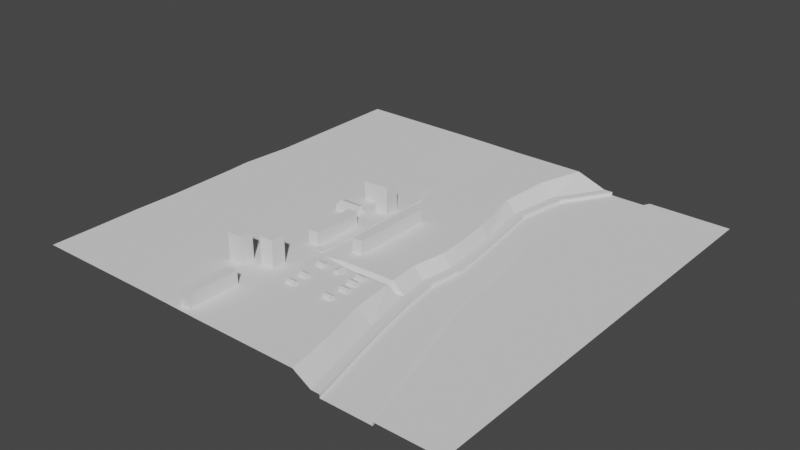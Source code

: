 # Source: hood.blend  (saved by Blender 3.3.6; exported with 4.5.12 LTS)
import bpy
from mathutils import Matrix  # noqa: F401  (used for matrix-valued properties, if any)

bpy.ops.wm.read_factory_settings(use_empty=True)
scene = bpy.context.scene
scene.name = 'Scene'

# ---- collections
col_collection = bpy.data.collections.new('Collection'); scene.collection.children.link(col_collection)

# ---- world
world_world = bpy.data.worlds.new('World'); scene.world = world_world
world_world.use_nodes = True; world_world.node_tree.nodes.clear()
_N = world_world.node_tree.nodes; _L = world_world.node_tree.links
n0 = _N.new('ShaderNodeOutputWorld'); n0.name = 'World Output'; n0.location = (300, 300)
n1 = _N.new('ShaderNodeBackground'); n1.name = 'Background'; n1.location = (10, 300)
n1.inputs[0].default_value = (0.05088, 0.05088, 0.05088, 1.0)
_L.new(n1.outputs[0], n0.inputs[0])
n0.is_active_output = True
world_world.color = (0.05088, 0.05088, 0.05088)
world_world.use_sun_shadow = False
world_world.sun_shadow_jitter_overblur = 0.0

# ---- meshes
me_plane = bpy.data.meshes.new('Plane')
me_plane.from_pydata([(-3.378, 23.53, 1.516), (30.01, -30.01, 0.0), (-3.101, 30.01, 1.516), (30.01, 30.01, 0.0), (14.26, -30.01, 0.0), (12.76, 30.01, 0.0), (8.593, 23.28, 0.0), (7.404, 16.09, 0.0), (8.644, 8.064, 0.0), (9.463, 2.131, 0.0), (9.755, -1.015, 0.0), (9.184, -5.596, 0.0), (11.05, -16.86, 0.0), (12.5, -23.0, 0.0), (16.38, 23.01, 0.0), (14.92, 23.28, 0.0), (18.53, 30.01, 0.0), (20.14, 30.01, 0.0), (22.85, -30.01, 0.0), (21.3, -30.01, 0.0), (13.32, 16.7, 0.0), (14.84, 16.69, 0.0), (12.99, 7.817, 0.0), (14.51, 8.027, 0.0), (14.23, 2.177, 0.0), (15.75, 2.312, 0.0), (14.64, -1.108, 0.0), (16.17, -1.048, 0.0), (15.0, -5.385, 0.0), (16.53, -5.27, 0.0), (17.57, -15.86, 0.0), (19.03, -15.5, 0.0), (19.31, -21.94, 0.0), (20.77, -21.62, 0.0), (13.05, -30.01, 0.0), (11.47, 30.01, 0.0), (7.437, 23.49, 0.0), (6.206, 16.01, 0.0), (7.499, 8.038, 0.0), (8.278, 2.057, 0.0), (8.563, -0.9908, 0.0), (7.988, -5.625, 0.0), (9.891, -17.09, 0.0), (11.35, -23.26, 0.0), (10.55, -30.01, 1.516), (-30.5, -30.01, 1.616), (-29.94, 30.01, 1.616), (7.289, 30.01, 1.516), (-29.94, 23.54, 1.616), (5.288, 23.53, 1.516), (-29.94, 16.0, 1.616), (4.798, 16.0, 1.516), (-29.94, 9.458, 1.616), (6.57, 8.013, 1.516), (-30.56, 2.228, 1.616), (7.23, 2.044, 1.516), (-30.41, -0.9855, 1.616), (7.358, -0.9882, 1.516), (-30.35, -5.625, 1.616), (6.587, -5.627, 1.516), (-30.48, -17.13, 1.616), (7.675, -17.12, 1.516), (-30.45, -23.3, 1.616), (9.29, -23.29, 1.516), (-3.608, 16.0, 1.516), (-3.812, 8.823, 1.516), (-3.777, 2.042, 1.516), (-3.805, -0.8744, 1.516), (-3.812, -5.627, 1.516), (-3.868, -10.25, 1.516), (-3.937, -17.13, 1.516), (-4.026, -23.29, 1.516), (-4.078, -30.01, 1.516), (8.593, 23.28, -0.4871), (12.76, 30.01, -0.4871), (7.404, 16.09, -0.4871), (8.644, 8.064, -0.4871), (9.463, 2.131, -0.4871), (9.755, -1.015, -0.4871), (9.184, -5.596, -0.4871), (11.05, -16.86, -0.4871), (12.5, -23.0, -0.4871), (14.26, -30.01, -0.4871), (14.92, 23.28, -0.4871), (13.32, 16.7, -0.4871), (12.99, 7.817, -0.4871), (18.53, 30.01, -0.4871), (14.23, 2.177, -0.4871), (14.64, -1.108, -0.4871), (15.0, -5.385, -0.4871), (17.57, -15.86, -0.4871), (19.31, -21.94, -0.4871), (21.3, -30.01, -0.4871), (-6.457, 2.394, 1.5), (-6.457, 2.394, 5.381), (-6.457, 4.394, 1.5), (-6.457, 4.394, 5.381), (-4.457, 2.394, 1.5), (-4.457, 2.394, 5.381), (-4.457, 4.394, 1.5), (-4.457, 4.394, 5.381), (-9.812, 4.228, 1.5), (-9.812, 4.228, 4.19), (-9.812, 6.228, 1.5), (-9.812, 6.228, 4.19), (-7.812, 4.228, 1.5), (-7.812, 4.228, 4.19), (-7.812, 6.228, 1.5), (-7.812, 6.228, 4.19), (-10.53, -0.6713, 1.5), (-10.53, -0.6713, 2.303), (-10.53, 1.316, 1.5), (-10.53, 1.316, 2.303), (-7.572, -0.6713, 1.5), (-7.572, -0.6713, 2.303), (-7.572, 1.316, 1.5), (-7.572, 1.316, 2.303), (-10.53, 0.3222, 2.675), (-7.572, 0.3222, 2.675), (-6.957, -9.395, 1.5), (-6.957, -9.395, 3.417), (-6.957, -2.193, 1.5), (-6.957, -2.193, 3.417), (-5.466, -9.395, 1.5), (-5.466, -9.395, 3.417), (-5.466, -2.193, 1.5), (-5.466, -2.193, 3.417), (-1.321, -7.688, 1.5), (-1.321, -7.688, 3.417), (-1.321, 3.849, 1.5), (-1.321, 3.849, 3.417), (0.1692, -7.688, 1.5), (0.1692, -7.688, 3.417), (0.1692, 3.849, 1.5), (0.1692, 3.849, 3.417), (-12.14, 16.0, 1.616), (-11.8, 30.01, 1.616), (-11.99, 23.53, 1.616), (-12.28, 9.036, 1.616), (-12.46, 2.105, 1.616), (-12.43, -0.9116, 1.616), (-12.42, -5.626, 1.616), (-12.54, -17.13, 1.616), (-12.59, -23.3, 1.616), (-12.64, -30.01, 1.616), (-3.812, 8.823, 1.616), (-3.777, 2.042, 1.616), (-3.805, -0.8744, 1.616), (-3.812, -5.627, 1.616), (-3.868, -10.25, 1.616), (-5.2, 16.0, 1.538), (-4.988, 23.53, 1.538), (-5.386, 8.871, 1.616), (-4.731, 30.01, 1.538), (-5.374, -17.13, 1.537), (-5.455, -23.29, 1.537), (-5.507, -30.01, 1.537), (-7.532, -16.94, 1.5), (-5.319, -5.627, 1.616), (-5.341, -0.8824, 1.616), (-5.355, 2.056, 1.616), (-7.532, -16.94, 5.381), (-7.532, -14.94, 1.5), (-7.532, -14.94, 5.381), (-5.532, -16.94, 1.5), (-5.532, -16.94, 5.381), (-5.532, -14.94, 1.5), (-5.532, -14.94, 5.381), (-11.11, -18.65, 1.5), (-11.11, -18.65, 5.381), (-11.11, -16.65, 1.5), (-11.11, -16.65, 5.381), (-9.109, -18.65, 1.5), (-9.109, -18.65, 5.381), (-9.109, -16.65, 1.5), (-9.109, -16.65, 5.381), (-7.618, -29.18, 1.5), (-7.618, -29.18, 3.417), (-7.618, -21.98, 1.5), (-7.618, -21.98, 3.417), (-6.128, -29.18, 1.5), (-6.128, -29.18, 3.417), (-6.128, -21.98, 1.5), (-6.128, -21.98, 3.417), (-2.25, -16.1, 1.504), (-2.25, -16.1, 1.834), (-2.25, -15.28, 1.504), (-2.25, -15.28, 1.834), (-1.034, -16.1, 1.504), (-1.034, -16.1, 1.834), (-1.034, -15.28, 1.504), (-1.034, -15.28, 1.834), (-2.25, -15.69, 1.988), (-1.034, -15.69, 1.988), (-2.391, -13.01, 1.504), (-2.391, -13.01, 1.834), (-2.391, -12.19, 1.504), (-2.391, -12.19, 1.834), (-1.175, -13.01, 1.504), (-1.175, -13.01, 1.834), (-1.175, -12.19, 1.504), (-1.175, -12.19, 1.834), (-2.391, -12.6, 1.988), (-1.175, -12.6, 1.988), (0.4575, -11.71, 1.504), (0.4575, -11.71, 1.834), (1.275, -11.71, 1.504), (1.275, -11.71, 1.834), (0.4575, -12.92, 1.504), (0.4575, -12.92, 1.834), (1.275, -12.92, 1.504), (1.275, -12.92, 1.834), (0.8664, -11.71, 1.988), (0.8664, -12.92, 1.988), (4.47, -11.68, 1.504), (4.47, -11.68, 1.834), (4.47, -12.5, 1.504), (4.47, -12.5, 1.834), (3.254, -11.68, 1.504), (3.254, -11.68, 1.834), (3.254, -12.5, 1.504), (3.254, -12.5, 1.834), (4.47, -12.09, 1.988), (3.254, -12.09, 1.988), (4.563, -13.13, 1.509), (4.563, -13.13, 1.84), (4.563, -13.95, 1.509), (4.563, -13.95, 1.84), (3.347, -13.13, 1.509), (3.347, -13.13, 1.84), (3.347, -13.95, 1.509), (3.347, -13.95, 1.84), (4.563, -13.54, 1.993), (3.347, -13.54, 1.993), (4.834, -14.81, 1.504), (4.834, -14.81, 1.834), (4.834, -15.63, 1.504), (4.834, -15.63, 1.834), (3.618, -14.81, 1.504), (3.618, -14.81, 1.834), (3.618, -15.63, 1.504), (3.618, -15.63, 1.834), (4.834, -15.22, 1.988), (3.618, -15.22, 1.988), (4.455, -17.09, 1.504), (4.455, -17.09, 1.834), (4.455, -17.9, 1.504), (4.455, -17.9, 1.834), (3.239, -17.09, 1.504), (3.239, -17.09, 1.834), (3.239, -17.9, 1.504), (3.239, -17.9, 1.834), (4.455, -17.49, 1.988), (3.239, -17.49, 1.988), (-1.018, -17.41, 1.504), (-1.018, -17.41, 1.834), (-1.018, -18.23, 1.504), (-1.018, -18.23, 1.834), (-2.234, -17.41, 1.504), (-2.234, -17.41, 1.834), (-2.234, -18.23, 1.504), (-2.234, -18.23, 1.834), (-1.018, -17.82, 1.988), (-2.234, -17.82, 1.988), (-12.43, -9.835, 1.616), (-5.297, -10.26, 1.616), (9.904, -10.84, 0.0), (9.732, -9.77, 0.0), (9.844, -10.5, 0.0), (9.781, -10.11, 0.0), (15.62, -9.67, 0.0), (15.87, -10.74, 0.0), (15.68, -10.01, 0.0), (15.77, -10.4, 0.0), (17.24, -9.674, 0.0), (17.5, -10.75, 0.0), (17.31, -10.02, 0.0), (17.4, -10.41, 0.0), (8.512, -9.86, 0.0), (8.683, -10.93, 0.0), (8.559, -10.2, 0.0), (8.622, -10.59, 0.0), (-30.31, -11.62, 1.616), (-30.3, -10.53, 1.616), (-30.3, -11.27, 1.616), (-30.3, -10.88, 1.616), (6.906, -9.93, 1.516), (7.005, -11.01, 1.516), (6.934, -10.27, 0.2293), (6.97, -10.67, 0.2293), (9.732, -9.77, -0.4871), (9.904, -10.84, -0.4871), (9.781, -10.11, -0.4871), (9.844, -10.5, -0.4871), (15.62, -9.67, -0.4871), (15.87, -10.74, -0.4871), (15.68, -10.01, -0.4871), (15.77, -10.4, -0.4871), (-12.44, -11.47, 1.616), (-12.43, -10.38, 1.616), (-12.44, -11.1, 1.616), (-12.43, -10.74, 1.616), (-5.301, -11.4, 1.609), (-5.3, -11.04, 1.611), (-5.298, -10.68, 1.614), (-3.874, -11.39, 1.516), (-3.872, -11.03, 1.516), (-3.87, -10.67, 1.516), (-2.556, 23.53, 1.516), (-2.8, 16.0, 1.516), (-2.892, 8.778, 1.516), (-2.822, 2.043, 1.516), (-2.842, -0.8808, 1.516), (-2.891, -5.627, 1.516), (-2.948, -17.13, 1.516), (-2.941, -23.29, 1.516), (-2.919, -30.01, 1.516), (-2.181, 30.01, 1.516), (-2.926, -10.23, 1.516), (-2.926, -11.37, 1.516), (-2.926, -11.01, 1.511), (-2.926, -10.64, 1.511), (1.366, 23.53, 1.516), (0.999, 16.0, 1.516), (1.839, 8.395, 1.516), (2.204, 2.043, 1.516), (2.258, -0.9345, 1.516), (1.848, -5.627, 1.516), (2.363, -17.12, 1.516), (3.174, -23.29, 1.516), (3.816, -30.01, 1.516), (2.04, -11.19, 1.516), (2.554, 30.01, 1.516), (1.99, -10.08, 1.516), (2.022, -10.84, 0.87), (2.004, -10.46, 0.87), (0.1863, 30.01, 1.516), (-0.468, -10.16, 1.516), (-0.452, -10.92, 1.19), (-0.4612, -10.55, 1.19), (-0.5946, 23.53, 1.516), (-0.9004, 16.0, 1.516), (-0.5269, 8.587, 1.516), (-0.3094, 2.043, 1.516), (-0.2918, -0.9076, 1.516), (-0.5217, -5.627, 1.516), (-0.2924, -17.12, 1.516), (0.1166, -23.29, 1.516), (0.4482, -30.01, 1.516), (-0.4432, -11.28, 1.516)], [], [(24, 22, 85, 87), (10, 11, 79, 78), (9, 10, 78, 77), (28, 26, 88, 89), (20, 15, 83, 84), (15, 16, 86, 83), (8, 9, 77, 76), (17, 14, 21, 23, 25, 27, 29, 274, 276, 277, 275, 31, 33, 18, 1, 3), (59, 286, 278, 41), (36, 37, 7, 6), (37, 38, 8, 7), (38, 39, 9, 8), (39, 40, 10, 9), (40, 41, 11, 10), (266, 12, 80, 291), (270, 28, 89, 294), (42, 43, 13, 12), (35, 36, 6, 5), (43, 34, 4, 13), (15, 20, 21, 14), (20, 22, 23, 21), (16, 15, 14, 17), (22, 24, 25, 23), (24, 26, 27, 25), (26, 28, 29, 27), (271, 30, 31, 275), (30, 271, 295, 90), (30, 32, 33, 31), (32, 19, 18, 33), (7, 8, 76, 75), (49, 51, 37, 36), (51, 53, 38, 37), (53, 55, 39, 38), (55, 57, 40, 39), (57, 59, 41, 40), (287, 61, 42, 279), (58, 283, 299, 264, 141), (61, 63, 43, 42), (47, 49, 36, 35), (63, 44, 34, 43), (332, 322, 49, 47), (322, 323, 51, 49), (323, 324, 53, 51), (324, 325, 55, 53), (325, 326, 57, 55), (326, 327, 59, 57), (89, 79, 290, 294), (328, 329, 63, 61), (329, 330, 44, 63), (155, 156, 72, 71), (154, 155, 71, 70), (159, 160, 139, 140), (159, 140, 141, 158), (157, 161, 163, 162), (158, 141, 264, 265), (150, 152, 65, 64), (151, 150, 64, 0), (153, 151, 0, 2), (84, 75, 76, 85), (91, 81, 82, 92), (74, 73, 83, 86), (90, 80, 81, 91), (265, 264, 299), (295, 291, 80, 90), (88, 78, 79, 89), (87, 77, 78, 88), (85, 76, 77, 87), (73, 75, 84, 83), (32, 30, 90, 91), (41, 278, 267, 11), (22, 20, 84, 85), (28, 270, 274, 29), (279, 42, 12, 266), (5, 6, 73, 74), (12, 13, 81, 80), (26, 24, 87, 88), (19, 32, 91, 92), (6, 7, 75, 73), (13, 4, 82, 81), (93, 94, 96, 95), (95, 96, 100, 99), (99, 100, 98, 97), (97, 98, 94, 93), (100, 96, 94, 98), (101, 102, 104, 103), (103, 104, 108, 107), (107, 108, 106, 105), (105, 106, 102, 101), (108, 104, 102, 106), (109, 110, 112, 111), (111, 112, 116, 115), (115, 116, 114, 113), (113, 114, 110, 109), (112, 110, 117), (110, 114, 118, 117), (116, 112, 117, 118), (114, 116, 118), (119, 120, 122, 121), (121, 122, 126, 125), (125, 126, 124, 123), (123, 124, 120, 119), (126, 122, 120, 124), (127, 128, 130, 129), (129, 130, 134, 133), (133, 134, 132, 131), (131, 132, 128, 127), (134, 130, 128, 132), (46, 48, 137, 136), (48, 50, 135, 137), (50, 52, 138, 135), (52, 54, 139, 138), (54, 56, 140, 139), (56, 58, 141, 140), (282, 60, 142, 298), (333, 286, 59, 327), (60, 62, 143, 142), (62, 45, 144, 143), (65, 145, 146, 66), (67, 147, 148, 68), (66, 146, 147, 67), (68, 148, 149, 69), (152, 160, 146, 145), (162, 163, 167, 166), (136, 137, 151, 153), (137, 135, 150, 151), (135, 138, 152, 150), (302, 154, 70, 305), (142, 143, 155, 154), (143, 144, 156, 155), (138, 139, 160, 152), (147, 146, 160, 159), (147, 159, 158, 148), (148, 158, 265, 149), (149, 265, 69), (65, 152, 145), (166, 167, 165, 164), (164, 165, 161, 157), (167, 163, 161, 165), (168, 169, 171, 170), (170, 171, 175, 174), (174, 175, 173, 172), (172, 173, 169, 168), (175, 171, 169, 173), (176, 177, 179, 178), (178, 179, 183, 182), (182, 183, 181, 180), (180, 181, 177, 176), (183, 179, 177, 181), (184, 185, 187, 186), (186, 187, 191, 190), (190, 191, 189, 188), (188, 189, 185, 184), (187, 185, 192), (185, 189, 193, 192), (191, 187, 192, 193), (189, 191, 193), (194, 195, 197, 196), (196, 197, 201, 200), (200, 201, 199, 198), (198, 199, 195, 194), (197, 195, 202), (195, 199, 203, 202), (201, 197, 202, 203), (199, 201, 203), (204, 205, 207, 206), (206, 207, 211, 210), (210, 211, 209, 208), (208, 209, 205, 204), (207, 205, 212), (205, 209, 213, 212), (211, 207, 212, 213), (209, 211, 213), (214, 215, 217, 216), (216, 217, 221, 220), (220, 221, 219, 218), (218, 219, 215, 214), (217, 215, 222), (215, 219, 223, 222), (221, 217, 222, 223), (219, 221, 223), (224, 225, 227, 226), (226, 227, 231, 230), (230, 231, 229, 228), (228, 229, 225, 224), (227, 225, 232), (225, 229, 233, 232), (231, 227, 232, 233), (229, 231, 233), (234, 235, 237, 236), (236, 237, 241, 240), (240, 241, 239, 238), (238, 239, 235, 234), (237, 235, 242), (235, 239, 243, 242), (241, 237, 242, 243), (239, 241, 243), (244, 245, 247, 246), (246, 247, 251, 250), (250, 251, 249, 248), (248, 249, 245, 244), (247, 245, 252), (245, 249, 253, 252), (251, 247, 252, 253), (249, 251, 253), (254, 255, 257, 256), (256, 257, 261, 260), (260, 261, 259, 258), (258, 259, 255, 254), (257, 255, 262), (255, 259, 263, 262), (261, 257, 262, 263), (259, 261, 263), (331, 328, 61, 287), (298, 142, 154, 302), (271, 275, 277, 273), (273, 277, 276, 272), (272, 276, 274, 270), (270, 294, 296, 272), (272, 296, 297, 273), (273, 297, 295, 271), (279, 266, 268, 281), (281, 268, 269, 280), (280, 269, 267, 278), (287, 279, 281, 289), (289, 281, 280, 288), (288, 280, 278, 286), (291, 295, 297, 293), (293, 297, 296, 292), (292, 296, 294, 290), (266, 291, 293, 268), (268, 293, 292, 269), (269, 292, 290, 267), (282, 298, 300, 284), (284, 300, 301, 285), (285, 301, 299, 283), (298, 302, 303, 300), (300, 303, 304, 301), (301, 304, 265, 299), (302, 305, 306, 303), (303, 306, 307, 304), (304, 307, 69, 265), (331, 287, 289, 334), (334, 289, 288, 335), (335, 288, 286, 333), (11, 267, 290, 79), (307, 321, 318, 69), (306, 320, 321, 307), (305, 319, 320, 306), (305, 70, 314, 319), (69, 318, 313, 68), (71, 72, 316, 315), (70, 71, 315, 314), (67, 68, 313, 312), (66, 67, 312, 311), (65, 66, 311, 310), (64, 65, 310, 309), (0, 64, 309, 308), (2, 0, 308, 317), (339, 335, 333, 337), (338, 334, 335, 339), (349, 331, 334, 338), (349, 346, 328, 331), (337, 333, 327, 345), (347, 348, 330, 329), (346, 347, 329, 328), (344, 345, 327, 326), (343, 344, 326, 325), (342, 343, 325, 324), (341, 342, 324, 323), (340, 341, 323, 322), (336, 340, 322, 332), (317, 308, 340, 336), (308, 309, 341, 340), (309, 310, 342, 341), (310, 311, 343, 342), (311, 312, 344, 343), (312, 313, 345, 344), (314, 315, 347, 346), (315, 316, 348, 347), (318, 337, 345, 313), (319, 314, 346, 349), (319, 349, 338, 320), (320, 338, 339, 321), (321, 339, 337, 318)])
_uv = me_plane.uv_layers.new(name='UVMap')
_uv.uv.foreach_set('vector', [0.727, 0.5363, 0.7066, 0.6302, 0.7066, 0.6302, 0.727, 0.5363, 0.6729, 0.4831, 0.6634, 0.4068, 0.6634, 0.4068, 0.6729, 0.4831, 0.6681, 0.5355, 0.6729, 0.4831, 0.6729, 0.4831, 0.6681, 0.5355, 0.7396, 0.4103, 0.7338, 0.4815, 0.7338, 0.4815, 0.7396, 0.4103, 0.7116, 0.7783, 0.7558, 0.8892, 0.7558, 0.8892, 0.7116, 0.7783, 0.7558, 0.8892, 0.7983, 1.0, 0.7983, 1.0, 0.7558, 0.8892, 0.6576, 0.6195, 0.6681, 0.5355, 0.6681, 0.5355, 0.6576, 0.6195, 0.8238, 1.0, 0.7755, 0.8851, 0.7365, 0.7781, 0.7301, 0.6337, 0.7508, 0.5385, 0.7578, 0.4825, 0.7637, 0.4122, 0.7746, 0.3316, 0.7756, 0.3254, 0.7772, 0.3189, 0.7789, 0.3137, 0.8054, 0.2417, 0.8344, 0.1398, 0.869, 0.0, 1.0, 0.0, 1.0, 1.0, 0.6409, 0.4062, 0.6512, 0.3257, 0.6537, 0.3261, 0.6435, 0.4063, 0.6552, 0.8875, 0.6146, 0.7666, 0.6338, 0.768, 0.6775, 0.884, 0.6146, 0.7666, 0.638, 0.6159, 0.6576, 0.6195, 0.6338, 0.768, 0.638, 0.6159, 0.6483, 0.5343, 0.6681, 0.5355, 0.6576, 0.6195, 0.6483, 0.5343, 0.653, 0.4835, 0.6729, 0.4831, 0.6681, 0.5355, 0.653, 0.4835, 0.6435, 0.4063, 0.6634, 0.4068, 0.6729, 0.4831, 0.6764, 0.3095, 0.6945, 0.2192, 0.6945, 0.2192, 0.6764, 0.3095, 0.7506, 0.3288, 0.7396, 0.4103, 0.7396, 0.4103, 0.7506, 0.3288, 0.6752, 0.2152, 0.6995, 0.1125, 0.7187, 0.1167, 0.6945, 0.2192, 0.7015, 1.0, 0.6552, 0.8875, 0.6775, 0.884, 0.723, 1.0, 0.6995, 0.1125, 0.7278, 0.0, 0.7481, 0.0, 0.7187, 0.1167, 0.7558, 0.8892, 0.7116, 0.7783, 0.7365, 0.7781, 0.7755, 0.8851, 0.7116, 0.7783, 0.7066, 0.6302, 0.7301, 0.6337, 0.7365, 0.7781, 0.7983, 1.0, 0.7558, 0.8892, 0.7755, 0.8851, 0.8238, 1.0, 0.7066, 0.6302, 0.727, 0.5363, 0.7508, 0.5385, 0.7301, 0.6337, 0.727, 0.5363, 0.7338, 0.4815, 0.7578, 0.4825, 0.7508, 0.5385, 0.7338, 0.4815, 0.7396, 0.4103, 0.7637, 0.4122, 0.7578, 0.4825, 0.7549, 0.3108, 0.7823, 0.2357, 0.8054, 0.2417, 0.7789, 0.3137, 0.7823, 0.2357, 0.7549, 0.3108, 0.7549, 0.3108, 0.7823, 0.2357, 0.7823, 0.2357, 0.8111, 0.1344, 0.8344, 0.1398, 0.8054, 0.2417, 0.8111, 0.1344, 0.8444, 0.0, 0.869, 0.0, 0.8344, 0.1398, 0.6338, 0.768, 0.6576, 0.6195, 0.6576, 0.6195, 0.6338, 0.768, 0.6521, 0.8883, 0.6121, 0.7664, 0.6146, 0.7666, 0.6552, 0.8875, 0.6121, 0.7664, 0.6355, 0.6155, 0.638, 0.6159, 0.6146, 0.7666, 0.6355, 0.6155, 0.6458, 0.5341, 0.6483, 0.5343, 0.638, 0.6159, 0.6458, 0.5341, 0.6505, 0.4835, 0.653, 0.4835, 0.6483, 0.5343, 0.6505, 0.4835, 0.6409, 0.4062, 0.6435, 0.4063, 0.653, 0.4835, 0.6542, 0.3074, 0.6727, 0.2147, 0.6752, 0.2152, 0.6567, 0.3078, 0.6401, 0.4063, 0.6506, 0.3245, 0.6509, 0.3248, 0.6497, 0.3342, 0.6405, 0.4063, 0.6727, 0.2147, 0.697, 0.112, 0.6995, 0.1125, 0.6752, 0.2152, 0.6986, 1.0, 0.6521, 0.8883, 0.6552, 0.8875, 0.7015, 1.0, 0.697, 0.112, 0.7252, 0.0, 0.7278, 0.0, 0.6995, 0.1125, 0.6984, 1.0, 0.6519, 0.8883, 0.6521, 0.8883, 0.6986, 1.0, 0.6519, 0.8883, 0.612, 0.7664, 0.6121, 0.7664, 0.6521, 0.8883, 0.612, 0.7664, 0.6354, 0.6154, 0.6355, 0.6155, 0.6121, 0.7664, 0.6354, 0.6154, 0.6456, 0.534, 0.6458, 0.5341, 0.6355, 0.6155, 0.6456, 0.534, 0.6504, 0.4835, 0.6505, 0.4835, 0.6458, 0.5341, 0.6504, 0.4835, 0.6408, 0.4063, 0.6409, 0.4062, 0.6505, 0.4835, 0.7396, 0.4103, 0.6634, 0.4068, 0.6735, 0.3278, 0.7506, 0.3288, 0.6725, 0.2147, 0.6969, 0.1119, 0.697, 0.112, 0.6727, 0.2147, 0.6969, 0.1119, 0.725, 0.0, 0.7252, 0.0, 0.697, 0.112, 0.6967, 0.1119, 0.7248, 0.0, 0.7249, 0.0, 0.6967, 0.1119, 0.6724, 0.2147, 0.6967, 0.1119, 0.6967, 0.1119, 0.6724, 0.2147, 0.6502, 0.4836, 0.6455, 0.534, 0.6453, 0.534, 0.6501, 0.4836, 0.6502, 0.4836, 0.6501, 0.4836, 0.6405, 0.4063, 0.6406, 0.4063, 0.375, 0.0, 0.625, 0.0, 0.625, 0.25, 0.375, 0.25, 0.6406, 0.4063, 0.6405, 0.4063, 0.6497, 0.3342, 0.6509, 0.326, 0.6119, 0.7664, 0.6352, 0.6154, 0.6353, 0.6154, 0.6119, 0.7664, 0.6517, 0.8884, 0.6119, 0.7664, 0.6119, 0.7664, 0.6518, 0.8884, 0.6983, 1.0, 0.6517, 0.8884, 0.6518, 0.8884, 0.6983, 1.0, 0.7116, 0.7783, 0.6338, 0.768, 0.6576, 0.6195, 0.7066, 0.6302, 0.8111, 0.1344, 0.7187, 0.1167, 0.7481, 0.0, 0.8444, 0.0, 0.723, 1.0, 0.6775, 0.884, 0.7558, 0.8892, 0.7983, 1.0, 0.7823, 0.2357, 0.6945, 0.2192, 0.7187, 0.1167, 0.8111, 0.1344, 0.6509, 0.326, 0.6497, 0.3342, 0.6509, 0.3248, 0.7549, 0.3108, 0.6764, 0.3095, 0.6945, 0.2192, 0.7823, 0.2357, 0.7338, 0.4815, 0.6729, 0.4831, 0.6634, 0.4068, 0.7396, 0.4103, 0.727, 0.5363, 0.6681, 0.5355, 0.6729, 0.4831, 0.7338, 0.4815, 0.7066, 0.6302, 0.6576, 0.6195, 0.6681, 0.5355, 0.727, 0.5363, 0.6775, 0.884, 0.6338, 0.768, 0.7116, 0.7783, 0.7558, 0.8892, 0.8111, 0.1344, 0.7823, 0.2357, 0.7823, 0.2357, 0.8111, 0.1344, 0.6435, 0.4063, 0.6537, 0.3261, 0.6735, 0.3278, 0.6634, 0.4068, 0.7066, 0.6302, 0.7116, 0.7783, 0.7116, 0.7783, 0.7066, 0.6302, 0.7396, 0.4103, 0.7506, 0.3288, 0.7746, 0.3316, 0.7637, 0.4122, 0.6567, 0.3078, 0.6752, 0.2152, 0.6945, 0.2192, 0.6764, 0.3095, 0.723, 1.0, 0.6775, 0.884, 0.6775, 0.884, 0.723, 1.0, 0.6945, 0.2192, 0.7187, 0.1167, 0.7187, 0.1167, 0.6945, 0.2192, 0.7338, 0.4815, 0.727, 0.5363, 0.727, 0.5363, 0.7338, 0.4815, 0.8444, 0.0, 0.8111, 0.1344, 0.8111, 0.1344, 0.8444, 0.0, 0.6775, 0.884, 0.6338, 0.768, 0.6338, 0.768, 0.6775, 0.884, 0.7187, 0.1167, 0.7481, 0.0, 0.7481, 0.0, 0.7187, 0.1167, 0.375, 0.0, 0.625, 0.0, 0.625, 0.25, 0.375, 0.25, 0.375, 0.25, 0.625, 0.25, 0.625, 0.5, 0.375, 0.5, 0.375, 0.5, 0.625, 0.5, 0.625, 0.75, 0.375, 0.75, 0.375, 0.75, 0.625, 0.75, 0.625, 1.0, 0.375, 1.0, 0.625, 0.5, 0.875, 0.5, 0.875, 0.75, 0.625, 0.75, 0.375, 0.0, 0.625, 0.0, 0.625, 0.25, 0.375, 0.25, 0.375, 0.25, 0.625, 0.25, 0.625, 0.5, 0.375, 0.5, 0.375, 0.5, 0.625, 0.5, 0.625, 0.75, 0.375, 0.75, 0.375, 0.75, 0.625, 0.75, 0.625, 1.0, 0.375, 1.0, 0.625, 0.5, 0.875, 0.5, 0.875, 0.75, 0.625, 0.75, 0.375, 0.0, 0.625, 0.0, 0.625, 0.25, 0.375, 0.25, 0.375, 0.25, 0.625, 0.25, 0.625, 0.5, 0.375, 0.5, 0.375, 0.5, 0.625, 0.5, 0.625, 0.75, 0.375, 0.75, 0.375, 0.75, 0.625, 0.75, 0.625, 1.0, 0.375, 1.0, 0.625, 0.25, 0.625, 0.0, 0.625, 0.25, 0.625, 1.0, 0.625, 0.75, 0.625, 0.75, 0.625, 1.0, 0.625, 0.5, 0.625, 0.25, 0.625, 0.25, 0.625, 0.5, 0.625, 0.75, 0.625, 0.5, 0.625, 0.75, 0.375, 0.0, 0.625, 0.0, 0.625, 0.25, 0.375, 0.25, 0.375, 0.25, 0.625, 0.25, 0.625, 0.5, 0.375, 0.5, 0.375, 0.5, 0.625, 0.5, 0.625, 0.75, 0.375, 0.75, 0.375, 0.75, 0.625, 0.75, 0.625, 1.0, 0.375, 1.0, 0.625, 0.5, 0.875, 0.5, 0.875, 0.75, 0.625, 0.75, 0.375, 0.0, 0.625, 0.0, 0.625, 0.25, 0.375, 0.25, 0.375, 0.25, 0.625, 0.25, 0.625, 0.5, 0.375, 0.5, 0.375, 0.5, 0.625, 0.5, 0.625, 0.75, 0.375, 0.75, 0.375, 0.75, 0.625, 0.75, 0.625, 1.0, 0.375, 1.0, 0.625, 0.5, 0.875, 0.5, 0.875, 0.75, 0.625, 0.75, 0.6977, 1.0, 0.6512, 0.8885, 0.6516, 0.8884, 0.6981, 1.0, 0.6512, 0.8885, 0.6114, 0.7664, 0.6117, 0.7664, 0.6516, 0.8884, 0.6114, 0.7664, 0.6347, 0.6153, 0.6351, 0.6154, 0.6117, 0.7664, 0.6347, 0.6153, 0.645, 0.534, 0.6453, 0.534, 0.6351, 0.6154, 0.645, 0.534, 0.6497, 0.4836, 0.6501, 0.4836, 0.6453, 0.534, 0.6497, 0.4836, 0.6401, 0.4063, 0.6405, 0.4063, 0.6501, 0.4836, 0.6535, 0.3064, 0.6719, 0.2146, 0.6722, 0.2146, 0.6538, 0.3067, 0.6517, 0.3209, 0.6512, 0.3257, 0.6409, 0.4062, 0.6408, 0.4063, 0.6719, 0.2146, 0.6963, 0.1118, 0.6966, 0.1119, 0.6722, 0.2146, 0.6963, 0.1118, 0.7243, 0.0, 0.7247, 0.0, 0.6966, 0.1119, 0.6353, 0.6154, 0.6353, 0.6154, 0.6455, 0.534, 0.6455, 0.534, 0.6502, 0.4836, 0.6502, 0.4836, 0.6406, 0.4063, 0.6406, 0.4063, 0.6455, 0.534, 0.6455, 0.534, 0.6502, 0.4836, 0.6502, 0.4836, 0.6406, 0.4063, 0.6406, 0.4063, 0.6523, 0.3155, 0.6523, 0.3155, 0.6352, 0.6154, 0.6455, 0.534, 0.6455, 0.534, 0.6353, 0.6154, 0.375, 0.25, 0.625, 0.25, 0.625, 0.5, 0.375, 0.5, 0.6981, 1.0, 0.6516, 0.8884, 0.6517, 0.8884, 0.6983, 1.0, 0.6516, 0.8884, 0.6117, 0.7664, 0.6119, 0.7664, 0.6517, 0.8884, 0.6117, 0.7664, 0.6351, 0.6154, 0.6352, 0.6154, 0.6119, 0.7664, 0.654, 0.3068, 0.6724, 0.2147, 0.6724, 0.2147, 0.654, 0.3068, 0.6722, 0.2146, 0.6966, 0.1119, 0.6967, 0.1119, 0.6724, 0.2147, 0.6966, 0.1119, 0.7247, 0.0, 0.7248, 0.0, 0.6967, 0.1119, 0.6351, 0.6154, 0.6453, 0.534, 0.6455, 0.534, 0.6352, 0.6154, 0.6502, 0.4836, 0.6455, 0.534, 0.6455, 0.534, 0.6502, 0.4836, 0.6502, 0.4836, 0.6502, 0.4836, 0.6406, 0.4063, 0.6406, 0.4063, 0.6406, 0.4063, 0.6406, 0.4063, 0.6509, 0.326, 0.6523, 0.3155, 0.6523, 0.3155, 0.6522, 0.3155, 0.6523, 0.3155, 0.6353, 0.6154, 0.6352, 0.6154, 0.6353, 0.6154, 0.375, 0.5, 0.625, 0.5, 0.625, 0.75, 0.375, 0.75, 0.375, 0.75, 0.625, 0.75, 0.625, 1.0, 0.375, 1.0, 0.625, 0.5, 0.875, 0.5, 0.875, 0.75, 0.625, 0.75, 0.375, 0.0, 0.625, 0.0, 0.625, 0.25, 0.375, 0.25, 0.375, 0.25, 0.625, 0.25, 0.625, 0.5, 0.375, 0.5, 0.375, 0.5, 0.625, 0.5, 0.625, 0.75, 0.375, 0.75, 0.375, 0.75, 0.625, 0.75, 0.625, 1.0, 0.375, 1.0, 0.625, 0.5, 0.875, 0.5, 0.875, 0.75, 0.625, 0.75, 0.375, 0.0, 0.625, 0.0, 0.625, 0.25, 0.375, 0.25, 0.375, 0.25, 0.625, 0.25, 0.625, 0.5, 0.375, 0.5, 0.375, 0.5, 0.625, 0.5, 0.625, 0.75, 0.375, 0.75, 0.375, 0.75, 0.625, 0.75, 0.625, 1.0, 0.375, 1.0, 0.625, 0.5, 0.875, 0.5, 0.875, 0.75, 0.625, 0.75, 0.375, 0.0, 0.625, 0.0, 0.625, 0.25, 0.375, 0.25, 0.375, 0.25, 0.625, 0.25, 0.625, 0.5, 0.375, 0.5, 0.375, 0.5, 0.625, 0.5, 0.625, 0.75, 0.375, 0.75, 0.375, 0.75, 0.625, 0.75, 0.625, 1.0, 0.375, 1.0, 0.625, 0.25, 0.625, 0.0, 0.625, 0.25, 0.625, 1.0, 0.625, 0.75, 0.625, 0.75, 0.625, 1.0, 0.625, 0.5, 0.625, 0.25, 0.625, 0.25, 0.625, 0.5, 0.625, 0.75, 0.625, 0.5, 0.625, 0.75, 0.375, 0.0, 0.625, 0.0, 0.625, 0.25, 0.375, 0.25, 0.375, 0.25, 0.625, 0.25, 0.625, 0.5, 0.375, 0.5, 0.375, 0.5, 0.625, 0.5, 0.625, 0.75, 0.375, 0.75, 0.375, 0.75, 0.625, 0.75, 0.625, 1.0, 0.375, 1.0, 0.625, 0.25, 0.625, 0.0, 0.625, 0.25, 0.625, 1.0, 0.625, 0.75, 0.625, 0.75, 0.625, 1.0, 0.625, 0.5, 0.625, 0.25, 0.625, 0.25, 0.625, 0.5, 0.625, 0.75, 0.625, 0.5, 0.625, 0.75, 0.375, 0.0, 0.625, 0.0, 0.625, 0.25, 0.375, 0.25, 0.375, 0.25, 0.625, 0.25, 0.625, 0.5, 0.375, 0.5, 0.375, 0.5, 0.625, 0.5, 0.625, 0.75, 0.375, 0.75, 0.375, 0.75, 0.625, 0.75, 0.625, 1.0, 0.375, 1.0, 0.625, 0.25, 0.625, 0.0, 0.625, 0.25, 0.625, 1.0, 0.625, 0.75, 0.625, 0.75, 0.625, 1.0, 0.625, 0.5, 0.625, 0.25, 0.625, 0.25, 0.625, 0.5, 0.625, 0.75, 0.625, 0.5, 0.625, 0.75, 0.375, 0.0, 0.625, 0.0, 0.625, 0.25, 0.375, 0.25, 0.375, 0.25, 0.625, 0.25, 0.625, 0.5, 0.375, 0.5, 0.375, 0.5, 0.625, 0.5, 0.625, 0.75, 0.375, 0.75, 0.375, 0.75, 0.625, 0.75, 0.625, 1.0, 0.375, 1.0, 0.625, 0.25, 0.625, 0.0, 0.625, 0.25, 0.625, 1.0, 0.625, 0.75, 0.625, 0.75, 0.625, 1.0, 0.625, 0.5, 0.625, 0.25, 0.625, 0.25, 0.625, 0.5, 0.625, 0.75, 0.625, 0.5, 0.625, 0.75, 0.375, 0.0, 0.625, 0.0, 0.625, 0.25, 0.375, 0.25, 0.375, 0.25, 0.625, 0.25, 0.625, 0.5, 0.375, 0.5, 0.375, 0.5, 0.625, 0.5, 0.625, 0.75, 0.375, 0.75, 0.375, 0.75, 0.625, 0.75, 0.625, 1.0, 0.375, 1.0, 0.625, 0.25, 0.625, 0.0, 0.625, 0.25, 0.625, 1.0, 0.625, 0.75, 0.625, 0.75, 0.625, 1.0, 0.625, 0.5, 0.625, 0.25, 0.625, 0.25, 0.625, 0.5, 0.625, 0.75, 0.625, 0.5, 0.625, 0.75, 0.375, 0.0, 0.625, 0.0, 0.625, 0.25, 0.375, 0.25, 0.375, 0.25, 0.625, 0.25, 0.625, 0.5, 0.375, 0.5, 0.375, 0.5, 0.625, 0.5, 0.625, 0.75, 0.375, 0.75, 0.375, 0.75, 0.625, 0.75, 0.625, 1.0, 0.375, 1.0, 0.625, 0.25, 0.625, 0.0, 0.625, 0.25, 0.625, 1.0, 0.625, 0.75, 0.625, 0.75, 0.625, 1.0, 0.625, 0.5, 0.625, 0.25, 0.625, 0.25, 0.625, 0.5, 0.625, 0.75, 0.625, 0.5, 0.625, 0.75, 0.375, 0.0, 0.625, 0.0, 0.625, 0.25, 0.375, 0.25, 0.375, 0.25, 0.625, 0.25, 0.625, 0.5, 0.375, 0.5, 0.375, 0.5, 0.625, 0.5, 0.625, 0.75, 0.375, 0.75, 0.375, 0.75, 0.625, 0.75, 0.625, 1.0, 0.375, 1.0, 0.625, 0.25, 0.625, 0.0, 0.625, 0.25, 0.625, 1.0, 0.625, 0.75, 0.625, 0.75, 0.625, 1.0, 0.625, 0.5, 0.625, 0.25, 0.625, 0.25, 0.625, 0.5, 0.625, 0.75, 0.625, 0.5, 0.625, 0.75, 0.375, 0.0, 0.625, 0.0, 0.625, 0.25, 0.375, 0.25, 0.375, 0.25, 0.625, 0.25, 0.625, 0.5, 0.375, 0.5, 0.375, 0.5, 0.625, 0.5, 0.625, 0.75, 0.375, 0.75, 0.375, 0.75, 0.625, 0.75, 0.625, 1.0, 0.375, 1.0, 0.625, 0.25, 0.625, 0.0, 0.625, 0.25, 0.625, 1.0, 0.625, 0.75, 0.625, 0.75, 0.625, 1.0, 0.625, 0.5, 0.625, 0.25, 0.625, 0.25, 0.625, 0.5, 0.625, 0.75, 0.625, 0.5, 0.625, 0.75, 0.6541, 0.3071, 0.6725, 0.2147, 0.6727, 0.2147, 0.6542, 0.3074, 0.6538, 0.3067, 0.6722, 0.2146, 0.6724, 0.2147, 0.654, 0.3068, 0.7549, 0.3108, 0.7789, 0.3137, 0.7772, 0.3189, 0.7532, 0.3157, 0.7532, 0.3157, 0.7772, 0.3189, 0.7756, 0.3254, 0.7516, 0.3223, 0.7516, 0.3223, 0.7756, 0.3254, 0.7746, 0.3316, 0.7506, 0.3288, 0.7506, 0.3288, 0.7506, 0.3288, 0.7516, 0.3223, 0.7516, 0.3223, 0.7516, 0.3223, 0.7516, 0.3223, 0.7532, 0.3157, 0.7532, 0.3157, 0.7532, 0.3157, 0.7532, 0.3157, 0.7549, 0.3108, 0.7549, 0.3108, 0.6567, 0.3078, 0.6764, 0.3095, 0.6754, 0.3146, 0.6557, 0.3129, 0.6557, 0.3129, 0.6754, 0.3146, 0.6744, 0.3213, 0.6546, 0.3196, 0.6546, 0.3196, 0.6744, 0.3213, 0.6735, 0.3278, 0.6537, 0.3261, 0.6542, 0.3074, 0.6567, 0.3078, 0.6557, 0.3129, 0.6531, 0.3125, 0.6531, 0.3125, 0.6557, 0.3129, 0.6546, 0.3196, 0.652, 0.3192, 0.652, 0.3192, 0.6546, 0.3196, 0.6537, 0.3261, 0.6512, 0.3257, 0.6764, 0.3095, 0.7549, 0.3108, 0.7532, 0.3157, 0.6754, 0.3146, 0.6754, 0.3146, 0.7532, 0.3157, 0.7516, 0.3223, 0.6744, 0.3213, 0.6744, 0.3213, 0.7516, 0.3223, 0.7506, 0.3288, 0.6735, 0.3278, 0.6764, 0.3095, 0.6764, 0.3095, 0.6754, 0.3146, 0.6754, 0.3146, 0.6754, 0.3146, 0.6754, 0.3146, 0.6744, 0.3213, 0.6744, 0.3213, 0.6744, 0.3213, 0.6744, 0.3213, 0.6735, 0.3278, 0.6735, 0.3278, 0.6535, 0.3064, 0.6538, 0.3067, 0.6527, 0.3126, 0.6524, 0.3122, 0.6524, 0.3122, 0.6527, 0.3126, 0.6517, 0.3186, 0.6513, 0.3188, 0.6513, 0.3188, 0.6517, 0.3186, 0.6509, 0.3248, 0.6506, 0.3245, 0.6538, 0.3067, 0.654, 0.3068, 0.6528, 0.3126, 0.6527, 0.3126, 0.6527, 0.3126, 0.6528, 0.3126, 0.6518, 0.3186, 0.6517, 0.3186, 0.6517, 0.3186, 0.6518, 0.3186, 0.651, 0.3249, 0.6509, 0.3248, 0.654, 0.3068, 0.654, 0.3068, 0.6528, 0.3126, 0.6528, 0.3126, 0.6528, 0.3126, 0.6528, 0.3126, 0.6523, 0.3155, 0.6522, 0.3155, 0.6522, 0.3155, 0.6523, 0.3155, 0.6523, 0.3155, 0.6522, 0.3155, 0.6541, 0.3071, 0.6542, 0.3074, 0.6531, 0.3125, 0.653, 0.3126, 0.653, 0.3126, 0.6531, 0.3125, 0.652, 0.3192, 0.6521, 0.3175, 0.6521, 0.3175, 0.652, 0.3192, 0.6512, 0.3257, 0.6517, 0.3209, 0.6634, 0.4068, 0.6735, 0.3278, 0.6735, 0.3278, 0.6634, 0.4068, 0.6523, 0.3155, 0.6522, 0.3157, 0.6522, 0.3161, 0.6523, 0.3155, 0.6528, 0.3126, 0.6528, 0.3126, 0.6522, 0.3157, 0.6523, 0.3155, 0.654, 0.3068, 0.654, 0.3068, 0.6528, 0.3126, 0.6528, 0.3126, 0.654, 0.3068, 0.6724, 0.2147, 0.6724, 0.2147, 0.654, 0.3068, 0.6523, 0.3155, 0.6522, 0.3161, 0.6407, 0.4063, 0.6406, 0.4063, 0.6967, 0.1119, 0.7249, 0.0, 0.7249, 0.0, 0.6967, 0.1119, 0.6724, 0.2147, 0.6967, 0.1119, 0.6967, 0.1119, 0.6724, 0.2147, 0.6502, 0.4836, 0.6406, 0.4063, 0.6407, 0.4063, 0.6503, 0.4836, 0.6455, 0.534, 0.6502, 0.4836, 0.6503, 0.4836, 0.6455, 0.534, 0.6353, 0.6154, 0.6455, 0.534, 0.6455, 0.534, 0.6353, 0.6154, 0.6119, 0.7664, 0.6353, 0.6154, 0.6353, 0.6154, 0.6119, 0.7664, 0.6518, 0.8884, 0.6119, 0.7664, 0.6119, 0.7664, 0.6518, 0.8884, 0.6983, 1.0, 0.6518, 0.8884, 0.6518, 0.8884, 0.6983, 1.0, 0.6522, 0.3166, 0.6521, 0.3175, 0.6517, 0.3209, 0.652, 0.3185, 0.6529, 0.3126, 0.653, 0.3126, 0.6521, 0.3175, 0.6522, 0.3166, 0.654, 0.307, 0.6541, 0.3071, 0.653, 0.3126, 0.6529, 0.3126, 0.654, 0.307, 0.6725, 0.2147, 0.6725, 0.2147, 0.6541, 0.3071, 0.652, 0.3185, 0.6517, 0.3209, 0.6408, 0.4063, 0.6407, 0.4063, 0.6968, 0.1119, 0.725, 0.0, 0.725, 0.0, 0.6969, 0.1119, 0.6725, 0.2147, 0.6968, 0.1119, 0.6969, 0.1119, 0.6725, 0.2147, 0.6503, 0.4836, 0.6407, 0.4063, 0.6408, 0.4063, 0.6504, 0.4835, 0.6456, 0.534, 0.6503, 0.4836, 0.6504, 0.4835, 0.6456, 0.534, 0.6353, 0.6154, 0.6456, 0.534, 0.6456, 0.534, 0.6354, 0.6154, 0.612, 0.7664, 0.6353, 0.6154, 0.6354, 0.6154, 0.612, 0.7664, 0.6519, 0.8883, 0.612, 0.7664, 0.612, 0.7664, 0.6519, 0.8883, 0.6984, 1.0, 0.6519, 0.8883, 0.6519, 0.8883, 0.6984, 1.0, 0.6983, 1.0, 0.6518, 0.8884, 0.6519, 0.8883, 0.6984, 1.0, 0.6518, 0.8884, 0.6119, 0.7664, 0.612, 0.7664, 0.6519, 0.8883, 0.6119, 0.7664, 0.6353, 0.6154, 0.6353, 0.6154, 0.612, 0.7664, 0.6353, 0.6154, 0.6455, 0.534, 0.6456, 0.534, 0.6353, 0.6154, 0.6455, 0.534, 0.6503, 0.4836, 0.6503, 0.4836, 0.6456, 0.534, 0.6503, 0.4836, 0.6407, 0.4063, 0.6407, 0.4063, 0.6503, 0.4836, 0.6724, 0.2147, 0.6967, 0.1119, 0.6968, 0.1119, 0.6725, 0.2147, 0.6967, 0.1119, 0.7249, 0.0, 0.725, 0.0, 0.6968, 0.1119, 0.6522, 0.3161, 0.652, 0.3185, 0.6407, 0.4063, 0.6407, 0.4063, 0.654, 0.3068, 0.6724, 0.2147, 0.6725, 0.2147, 0.654, 0.307, 0.654, 0.3068, 0.654, 0.307, 0.6529, 0.3126, 0.6528, 0.3126, 0.6528, 0.3126, 0.6529, 0.3126, 0.6522, 0.3166, 0.6522, 0.3157, 0.6522, 0.3157, 0.6522, 0.3166, 0.652, 0.3185, 0.6522, 0.3161])
me_plane.update()

# ---- objects
ob_empty = bpy.data.objects.new('Empty', None)
ob_plane = bpy.data.objects.new('Plane', me_plane)

# ---- transforms, parenting, visibility, modifiers, constraints
ob_empty.location = (0.0, 0.0, -11.98)
ob_empty.rotation_euler = (0.0, -0.0, -0.4623)
ob_empty.scale = (10.0, 10.0, 10.0)
ob_empty.empty_display_type = 'IMAGE'
ob_empty.empty_display_size = 11.85
ob_empty.use_empty_image_alpha = True
ob_empty.color = (1.0, 1.0, 1.0, 0.5)
ob_plane.location = (0.0, 0.0, 0.0)

# ---- collection membership
col_collection.objects.link(ob_empty)
col_collection.objects.link(ob_plane)

# ---- scene / render settings (as saved in the file)
scene.frame_start = 1; scene.frame_end = 250; scene.frame_set(1)
scene.render.engine = 'BLENDER_EEVEE_NEXT'
scene.cycles.sampling_pattern = 'TABULATED_SOBOL'
scene.cycles.use_light_tree = False
scene.view_settings.view_transform = 'Filmic'
bpy.context.view_layer.update()

# ---- added for rendering (the .blend has no active camera and no usable light): camera, sun
cam_auto = bpy.data.cameras.new('AutoCamera')
cam_auto.lens = 50.0
cam_auto.sensor_width = 36.0
cam_auto.clip_end = 1387.86
ob_auto_camera = bpy.data.objects.new('AutoCamera', cam_auto)
scene.collection.objects.link(ob_auto_camera)
ob_auto_camera.location = (78.805, -94.8968, 65.7116)
ob_auto_camera.rotation_euler = (1.09748, -7.21219e-08, 0.694738)
scene.camera = ob_auto_camera
light_auto_sun = bpy.data.lights.new('AutoSun', 'SUN')
light_auto_sun.energy = 3.0
light_auto_sun.angle = 0.0523599
ob_auto_sun = bpy.data.objects.new('AutoSun', light_auto_sun)
scene.collection.objects.link(ob_auto_sun)
ob_auto_sun.rotation_euler = (0.872665, 0.174533, 0.523599)
bpy.context.view_layer.update()
